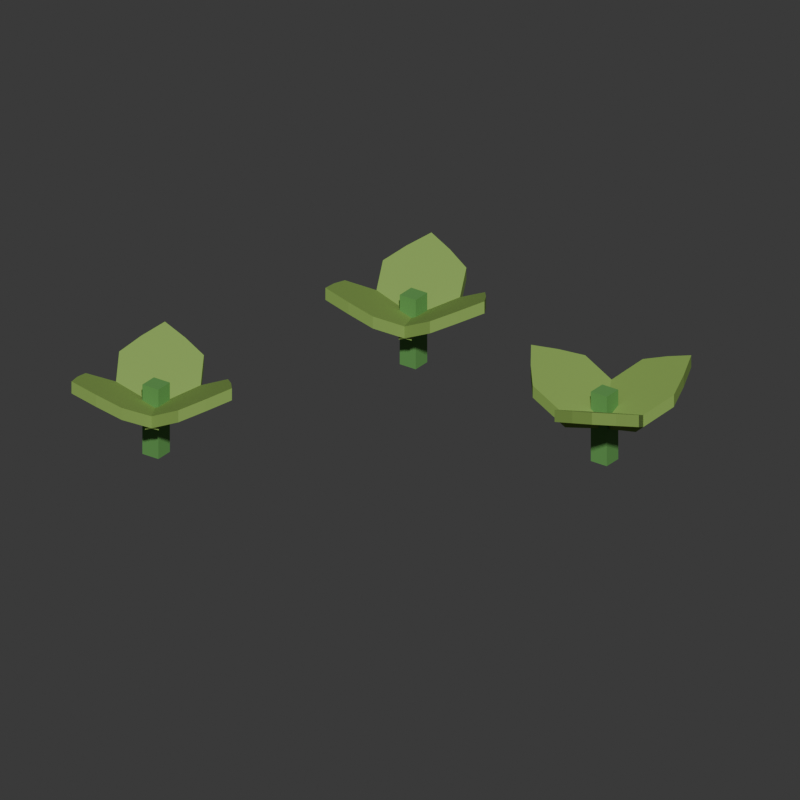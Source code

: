 # Source: crop_potato_sprout.blend  (saved by Blender 5.2.44; exported with 4.5.12 LTS)
import bpy
from mathutils import Matrix  # noqa: F401  (used for matrix-valued properties, if any)

bpy.ops.wm.read_factory_settings(use_empty=True)
scene = bpy.context.scene
scene.name = 'Farm_49_crop_potato_sprout'

# ---- materials (node trees are filled in below, after node groups)
mat_farm_green2 = bpy.data.materials.new('Farm_green2')
mat_farm_green2.diffuse_color = (0.1195, 0.3278, 0.08228, 1.0)
mat_farm_leaf2 = bpy.data.materials.new('Farm_leaf2')
mat_farm_leaf2.diffuse_color = (0.2423, 0.3968, 0.0865, 1.0)

# ---- material node trees
mat_farm_green2.use_nodes = True; mat_farm_green2.node_tree.nodes.clear()
_N = mat_farm_green2.node_tree.nodes; _L = mat_farm_green2.node_tree.links
n0 = _N.new('ShaderNodeBsdfPrincipled'); n0.name = '原理化 BSDF'; n0.location = (-200, 100)
n0.inputs[0].default_value = (0.1195, 0.3278, 0.08228, 1.0)
n0.inputs[2].default_value = 0.73
n0.inputs[10].default_value = 0.005
n1 = _N.new('ShaderNodeOutputMaterial'); n1.name = '材质输出'; n1.location = (200, 100)
_L.new(n0.outputs[0], n1.inputs[0])
n1.is_active_output = True
mat_farm_leaf2.use_nodes = True; mat_farm_leaf2.node_tree.nodes.clear()
_N = mat_farm_leaf2.node_tree.nodes; _L = mat_farm_leaf2.node_tree.links
n0 = _N.new('ShaderNodeBsdfPrincipled'); n0.name = '原理化 BSDF'; n0.location = (-200, 100)
n0.inputs[0].default_value = (0.2423, 0.3968, 0.0865, 1.0)
n0.inputs[2].default_value = 0.73
n0.inputs[10].default_value = 0.005
n1 = _N.new('ShaderNodeOutputMaterial'); n1.name = '材质输出'; n1.location = (200, 100)
_L.new(n0.outputs[0], n1.inputs[0])
n1.is_active_output = True

# ---- world
world_crop_potato_sprout_world = bpy.data.worlds.new('crop_potato_sprout_world'); scene.world = world_crop_potato_sprout_world
world_crop_potato_sprout_world.use_nodes = True; world_crop_potato_sprout_world.node_tree.nodes.clear()
_N = world_crop_potato_sprout_world.node_tree.nodes; _L = world_crop_potato_sprout_world.node_tree.links
n0 = _N.new('ShaderNodeBackground'); n0.name = '背景'; n0.location = (-200, 100)
n0.inputs[0].default_value = (0.05, 0.05, 0.05, 1.0)
n1 = _N.new('ShaderNodeOutputWorld'); n1.name = '世界输出'; n1.location = (200, 100)
_L.new(n0.outputs[0], n1.inputs[0])
n1.is_active_output = True
world_crop_potato_sprout_world.color = (0.19, 0.26, 0.31)

# ---- cameras
cam_crop_potato_sprout_camera = bpy.data.cameras.new('crop_potato_sprout_camera')
cam_crop_potato_sprout_camera.type = 'ORTHO'
cam_crop_potato_sprout_camera.ortho_scale = 0.7714

# ---- meshes
me_crop_potato_sprout_body_green2 = bpy.data.meshes.new('crop_potato_sprout_body_green2')
me_crop_potato_sprout_body_green2.from_pydata([(-0.1805, -0.1105, 0.025), (-0.1995, -0.1105, 0.025), (-0.1995, -0.1295, 0.025), (-0.1805, -0.1295, 0.025), (-0.1805, -0.1105, 0.1), (-0.1995, -0.1105, 0.1), (-0.1995, -0.1295, 0.1), (-0.1805, -0.1295, 0.1), (0.1795, 0.1295, 0.025), (0.1605, 0.1295, 0.025), (0.1605, 0.1105, 0.025), (0.1795, 0.1105, 0.025), (0.1795, 0.1295, 0.1), (0.1605, 0.1295, 0.1), (0.1605, 0.1105, 0.1), (0.1795, 0.1105, 0.1), (-0.0905, 0.1895, 0.025), (-0.1095, 0.1895, 0.025), (-0.1095, 0.1705, 0.025), (-0.0905, 0.1705, 0.025), (-0.0905, 0.1895, 0.1), (-0.1095, 0.1895, 0.1), (-0.1095, 0.1705, 0.1), (-0.0905, 0.1705, 0.1)], [], [(0, 3, 2, 1), (4, 5, 6, 7), (0, 1, 5, 4), (1, 2, 6, 5), (2, 3, 7, 6), (3, 0, 4, 7), (8, 11, 10, 9), (12, 13, 14, 15), (8, 9, 13, 12), (9, 10, 14, 13), (10, 11, 15, 14), (11, 8, 12, 15), (16, 19, 18, 17), (20, 21, 22, 23), (16, 17, 21, 20), (17, 18, 22, 21), (18, 19, 23, 22), (19, 16, 20, 23)])
me_crop_potato_sprout_body_green2.materials.append(mat_farm_green2)
me_crop_potato_sprout_body_green2.update()
me_crop_potato_sprout_body_leaf2 = bpy.data.meshes.new('crop_potato_sprout_body_leaf2')
me_crop_potato_sprout_body_leaf2.from_pydata([(-0.19, -0.1307, 0.0635), (-0.1738, -0.161, 0.0716), (-0.1342, -0.161, 0.0914), (-0.1162, -0.1413, 0.1004), (-0.1, -0.12, 0.1085), (-0.1162, -0.09868, 0.1004), (-0.1342, -0.079, 0.0914), (-0.1738, -0.079, 0.0716), (-0.19, -0.1093, 0.0635), (-0.19, -0.1307, 0.0765), (-0.1738, -0.161, 0.0846), (-0.1342, -0.161, 0.1044), (-0.1162, -0.1413, 0.1134), (-0.1, -0.12, 0.1215), (-0.1162, -0.09868, 0.1134), (-0.1342, -0.079, 0.1044), (-0.1738, -0.079, 0.0846), (-0.19, -0.1093, 0.0765), (-0.1808, -0.1146, 0.0635), (-0.1628, -0.08532, 0.0716), (-0.1828, -0.05113, 0.0914), (-0.2089, -0.04553, 0.1004), (-0.2354, -0.04231, 0.1085), (-0.2457, -0.06706, 0.1004), (-0.2536, -0.09253, 0.0914), (-0.2336, -0.1267, 0.0716), (-0.1992, -0.1254, 0.0635), (-0.1808, -0.1146, 0.0765), (-0.1628, -0.08532, 0.0846), (-0.1828, -0.05113, 0.1044), (-0.2089, -0.04553, 0.1134), (-0.2354, -0.04231, 0.1215), (-0.2457, -0.06706, 0.1134), (-0.2536, -0.09253, 0.1044), (-0.2336, -0.1267, 0.0846), (-0.1992, -0.1254, 0.0765), (-0.1993, -0.1148, 0.0635), (-0.2337, -0.114, 0.0716), (-0.2531, -0.1485, 0.0914), (-0.2448, -0.1739, 0.1004), (-0.2341, -0.1984, 0.1085), (-0.2076, -0.1948, 0.1004), (-0.1816, -0.1887, 0.0914), (-0.1622, -0.1542, 0.0716), (-0.1807, -0.1252, 0.0635), (-0.1993, -0.1148, 0.0765), (-0.2337, -0.114, 0.0846), (-0.2531, -0.1485, 0.1044), (-0.2448, -0.1739, 0.1134), (-0.2341, -0.1984, 0.1215), (-0.2076, -0.1948, 0.1134), (-0.1816, -0.1887, 0.1044), (-0.1622, -0.1542, 0.0846), (-0.1807, -0.1252, 0.0765), (0.179, 0.1142, 0.0635), (0.2133, 0.1115, 0.0716), (0.2346, 0.1448, 0.0914), (0.2278, 0.1706, 0.1004), (0.2186, 0.1957, 0.1085), (0.1919, 0.1936, 0.1004), (0.1656, 0.1891, 0.0914), (0.1443, 0.1558, 0.0716), (0.161, 0.1258, 0.0635), (0.179, 0.1142, 0.0765), (0.2133, 0.1115, 0.0846), (0.2346, 0.1448, 0.1044), (0.2278, 0.1706, 0.1134), (0.2186, 0.1957, 0.1215), (0.1919, 0.1936, 0.1134), (0.1656, 0.1891, 0.1044), (0.1443, 0.1558, 0.0846), (0.161, 0.1258, 0.0765), (0.1704, 0.1307, 0.0635), (0.1555, 0.1616, 0.0716), (0.116, 0.1633, 0.0914), (0.09715, 0.1444, 0.1004), (0.08008, 0.1237, 0.1085), (0.09538, 0.1018, 0.1004), (0.1125, 0.08136, 0.0914), (0.1521, 0.07971, 0.0716), (0.1696, 0.1093, 0.0635), (0.1704, 0.1307, 0.0765), (0.1555, 0.1616, 0.0846), (0.116, 0.1633, 0.1044), (0.09715, 0.1444, 0.1134), (0.08008, 0.1237, 0.1215), (0.09538, 0.1018, 0.1134), (0.1125, 0.08136, 0.1044), (0.1521, 0.07971, 0.0846), (0.1696, 0.1093, 0.0765), (0.1606, 0.115, 0.0635), (0.1414, 0.08648, 0.0716), (0.1599, 0.05149, 0.0914), (0.1857, 0.04481, 0.1004), (0.2122, 0.04049, 0.1085), (0.2234, 0.06479, 0.1004), (0.2324, 0.08991, 0.0914), (0.2138, 0.1249, 0.0716), (0.1794, 0.125, 0.0635), (0.1606, 0.115, 0.0765), (0.1414, 0.08648, 0.0846), (0.1599, 0.05149, 0.1044), (0.1857, 0.04481, 0.1134), (0.2122, 0.04049, 0.1215), (0.2234, 0.06479, 0.1134), (0.2324, 0.08991, 0.1044), (0.2138, 0.1249, 0.0846), (0.1794, 0.125, 0.0765), (-0.09031, 0.1844, 0.0635), (-0.06946, 0.2118, 0.0716), (-0.08594, 0.2478, 0.0914), (-0.1113, 0.256, 0.1004), (-0.1375, 0.2618, 0.1085), (-0.1501, 0.2382, 0.1004), (-0.1605, 0.2137, 0.0914), (-0.144, 0.1777, 0.0716), (-0.1097, 0.1756, 0.0635), (-0.09031, 0.1844, 0.0765), (-0.06946, 0.2118, 0.0846), (-0.08594, 0.2478, 0.1044), (-0.1113, 0.256, 0.1134), (-0.1375, 0.2618, 0.1215), (-0.1501, 0.2382, 0.1134), (-0.1605, 0.2137, 0.1044), (-0.144, 0.1777, 0.0846), (-0.1097, 0.1756, 0.0765), (-0.1087, 0.1861, 0.0635), (-0.1429, 0.1903, 0.0716), (-0.1656, 0.1579, 0.0914), (-0.1599, 0.1319, 0.1004), (-0.1517, 0.1064, 0.1085), (-0.125, 0.1074, 0.1004), (-0.09853, 0.1108, 0.0914), (-0.07576, 0.1432, 0.0716), (-0.09128, 0.1739, 0.0635), (-0.1087, 0.1861, 0.0765), (-0.1429, 0.1903, 0.0846), (-0.1656, 0.1579, 0.1044), (-0.1599, 0.1319, 0.1134), (-0.1517, 0.1064, 0.1215), (-0.125, 0.1074, 0.1134), (-0.09853, 0.1108, 0.1044), (-0.07576, 0.1432, 0.0846), (-0.09128, 0.1739, 0.0765), (-0.1009, 0.1694, 0.0635), (-0.08726, 0.1378, 0.0716), (-0.0478, 0.1345, 0.0914), (-0.02823, 0.1526, 0.1004), (-0.01031, 0.1725, 0.1085), (-0.02468, 0.1951, 0.1004), (-0.04099, 0.2162, 0.0914), (-0.08045, 0.2195, 0.0716), (-0.09911, 0.1906, 0.0635), (-0.1009, 0.1694, 0.0765), (-0.08726, 0.1378, 0.0846), (-0.0478, 0.1345, 0.1044), (-0.02823, 0.1526, 0.1134), (-0.01031, 0.1725, 0.1215), (-0.02468, 0.1951, 0.1134), (-0.04099, 0.2162, 0.1044), (-0.08045, 0.2195, 0.0846), (-0.09911, 0.1906, 0.0765)], [], [(8, 7, 6, 5, 4, 3, 2, 1, 0), (9, 10, 11, 12, 13, 14, 15, 16, 17), (0, 1, 10, 9), (1, 2, 11, 10), (2, 3, 12, 11), (3, 4, 13, 12), (4, 5, 14, 13), (5, 6, 15, 14), (6, 7, 16, 15), (7, 8, 17, 16), (8, 0, 9, 17), (26, 25, 24, 23, 22, 21, 20, 19, 18), (27, 28, 29, 30, 31, 32, 33, 34, 35), (18, 19, 28, 27), (19, 20, 29, 28), (20, 21, 30, 29), (21, 22, 31, 30), (22, 23, 32, 31), (23, 24, 33, 32), (24, 25, 34, 33), (25, 26, 35, 34), (26, 18, 27, 35), (44, 43, 42, 41, 40, 39, 38, 37, 36), (45, 46, 47, 48, 49, 50, 51, 52, 53), (36, 37, 46, 45), (37, 38, 47, 46), (38, 39, 48, 47), (39, 40, 49, 48), (40, 41, 50, 49), (41, 42, 51, 50), (42, 43, 52, 51), (43, 44, 53, 52), (44, 36, 45, 53), (62, 61, 60, 59, 58, 57, 56, 55, 54), (63, 64, 65, 66, 67, 68, 69, 70, 71), (54, 55, 64, 63), (55, 56, 65, 64), (56, 57, 66, 65), (57, 58, 67, 66), (58, 59, 68, 67), (59, 60, 69, 68), (60, 61, 70, 69), (61, 62, 71, 70), (62, 54, 63, 71), (80, 79, 78, 77, 76, 75, 74, 73, 72), (81, 82, 83, 84, 85, 86, 87, 88, 89), (72, 73, 82, 81), (73, 74, 83, 82), (74, 75, 84, 83), (75, 76, 85, 84), (76, 77, 86, 85), (77, 78, 87, 86), (78, 79, 88, 87), (79, 80, 89, 88), (80, 72, 81, 89), (98, 97, 96, 95, 94, 93, 92, 91, 90), (99, 100, 101, 102, 103, 104, 105, 106, 107), (90, 91, 100, 99), (91, 92, 101, 100), (92, 93, 102, 101), (93, 94, 103, 102), (94, 95, 104, 103), (95, 96, 105, 104), (96, 97, 106, 105), (97, 98, 107, 106), (98, 90, 99, 107), (116, 115, 114, 113, 112, 111, 110, 109, 108), (117, 118, 119, 120, 121, 122, 123, 124, 125), (108, 109, 118, 117), (109, 110, 119, 118), (110, 111, 120, 119), (111, 112, 121, 120), (112, 113, 122, 121), (113, 114, 123, 122), (114, 115, 124, 123), (115, 116, 125, 124), (116, 108, 117, 125), (134, 133, 132, 131, 130, 129, 128, 127, 126), (135, 136, 137, 138, 139, 140, 141, 142, 143), (126, 127, 136, 135), (127, 128, 137, 136), (128, 129, 138, 137), (129, 130, 139, 138), (130, 131, 140, 139), (131, 132, 141, 140), (132, 133, 142, 141), (133, 134, 143, 142), (134, 126, 135, 143), (152, 151, 150, 149, 148, 147, 146, 145, 144), (153, 154, 155, 156, 157, 158, 159, 160, 161), (144, 145, 154, 153), (145, 146, 155, 154), (146, 147, 156, 155), (147, 148, 157, 156), (148, 149, 158, 157), (149, 150, 159, 158), (150, 151, 160, 159), (151, 152, 161, 160), (152, 144, 153, 161)])
me_crop_potato_sprout_body_leaf2.materials.append(mat_farm_leaf2)
me_crop_potato_sprout_body_leaf2.update()

# ---- objects
ob_crop_potato_sprout = bpy.data.objects.new('crop_potato_sprout', None)
ob_body__green2_005 = bpy.data.objects.new('body__green2.005', me_crop_potato_sprout_body_green2)
ob_body__leaf2_007 = bpy.data.objects.new('body__leaf2.007', me_crop_potato_sprout_body_leaf2)
ob_reviewcamera_009 = bpy.data.objects.new('ReviewCamera.009', cam_crop_potato_sprout_camera)

# ---- transforms, parenting, visibility, modifiers, constraints
ob_crop_potato_sprout.location = (0.0, 0.0, 0.0)
ob_body__green2_005.parent = ob_crop_potato_sprout
ob_body__green2_005.location = (0.0, 0.0, 0.0)
ob_body__leaf2_007.parent = ob_crop_potato_sprout
ob_body__leaf2_007.location = (0.0, 0.0, 0.0)
ob_reviewcamera_009.location = (0.552, -0.7494, 0.5615)
ob_reviewcamera_009.rotation_euler = (1.101, 4.375e-08, 0.6232)

# ---- collection membership
scene.collection.objects.link(ob_crop_potato_sprout)
scene.collection.objects.link(ob_body__green2_005)
scene.collection.objects.link(ob_body__leaf2_007)
scene.collection.objects.link(ob_reviewcamera_009)

# ---- scene / render settings (as saved in the file)
scene.camera = ob_reviewcamera_009
scene.frame_start = 1; scene.frame_end = 250; scene.frame_set(1)
scene.render.engine = 'BLENDER_WORKBENCH'
scene.render.image_settings.exr_codec = 'NONE'
scene.render.resolution_x = 720
scene.render.resolution_y = 720
scene.render.use_bake_clear = False
scene.render.bake_margin = 0
scene.render.bake_bias = 0.0
scene.render.bake_samples = 0
scene.render.simplify_subdivision_render = 0
scene.render.simplify_child_particles_render = 0.0
scene.render.compositor_device = 'GPU'
scene.eevee.use_volume_custom_range = False
scene.eevee.gtao_distance = 0.0
scene.eevee.use_fast_gi = False
scene.eevee.fast_gi_thickness_near = 0.1
scene.eevee.fast_gi_thickness_far = 0.0
scene.eevee.ray_tracing_options.screen_trace_thickness = 0.1
bpy.context.view_layer.update()

# ---- added for rendering (the .blend has no usable light): sun
light_auto_sun = bpy.data.lights.new('AutoSun', 'SUN')
light_auto_sun.energy = 3.0
light_auto_sun.angle = 0.0523599
ob_auto_sun = bpy.data.objects.new('AutoSun', light_auto_sun)
scene.collection.objects.link(ob_auto_sun)
ob_auto_sun.rotation_euler = (0.872665, 0.174533, 0.523599)
bpy.context.view_layer.update()
